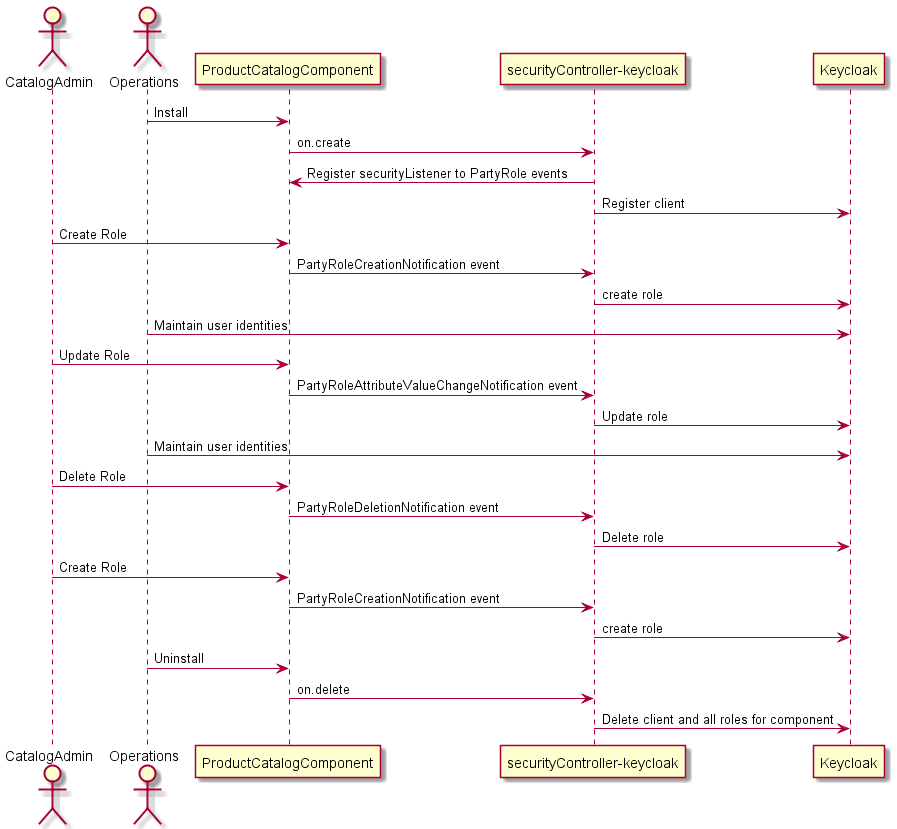

The diagram above was rendered by PlantUML. Its source (embedded in the PNG):
@startuml

actor "CatalogAdmin"
actor "Operations"




ProductCatalogComponent <- "Operations" : Install
ProductCatalogComponent -> "securityController-keycloak": on.create 
"securityController-keycloak" -> ProductCatalogComponent: Register securityListener to PartyRole events
"securityController-keycloak" -> Keycloak: Register client
"CatalogAdmin" -> ProductCatalogComponent: Create Role
ProductCatalogComponent-> "securityController-keycloak": PartyRoleCreationNotification event
"securityController-keycloak" -> Keycloak: create role
"Operations"->Keycloak  : Maintain user identities
"CatalogAdmin" -> ProductCatalogComponent: Update Role
ProductCatalogComponent-> "securityController-keycloak": PartyRoleAttributeValueChangeNotification event
"securityController-keycloak" -> Keycloak: Update role
"Operations"->Keycloak  : Maintain user identities
"CatalogAdmin" -> ProductCatalogComponent: Delete Role
ProductCatalogComponent-> "securityController-keycloak": PartyRoleDeletionNotification event
"securityController-keycloak" -> Keycloak: Delete role
"CatalogAdmin" -> ProductCatalogComponent: Create Role
ProductCatalogComponent-> "securityController-keycloak": PartyRoleCreationNotification event
"securityController-keycloak" -> Keycloak: create role
"Operations" -> ProductCatalogComponent  : Uninstall
ProductCatalogComponent -> "securityController-keycloak": on.delete 
"securityController-keycloak" -> Keycloak: Delete client and all roles for component

@enduml